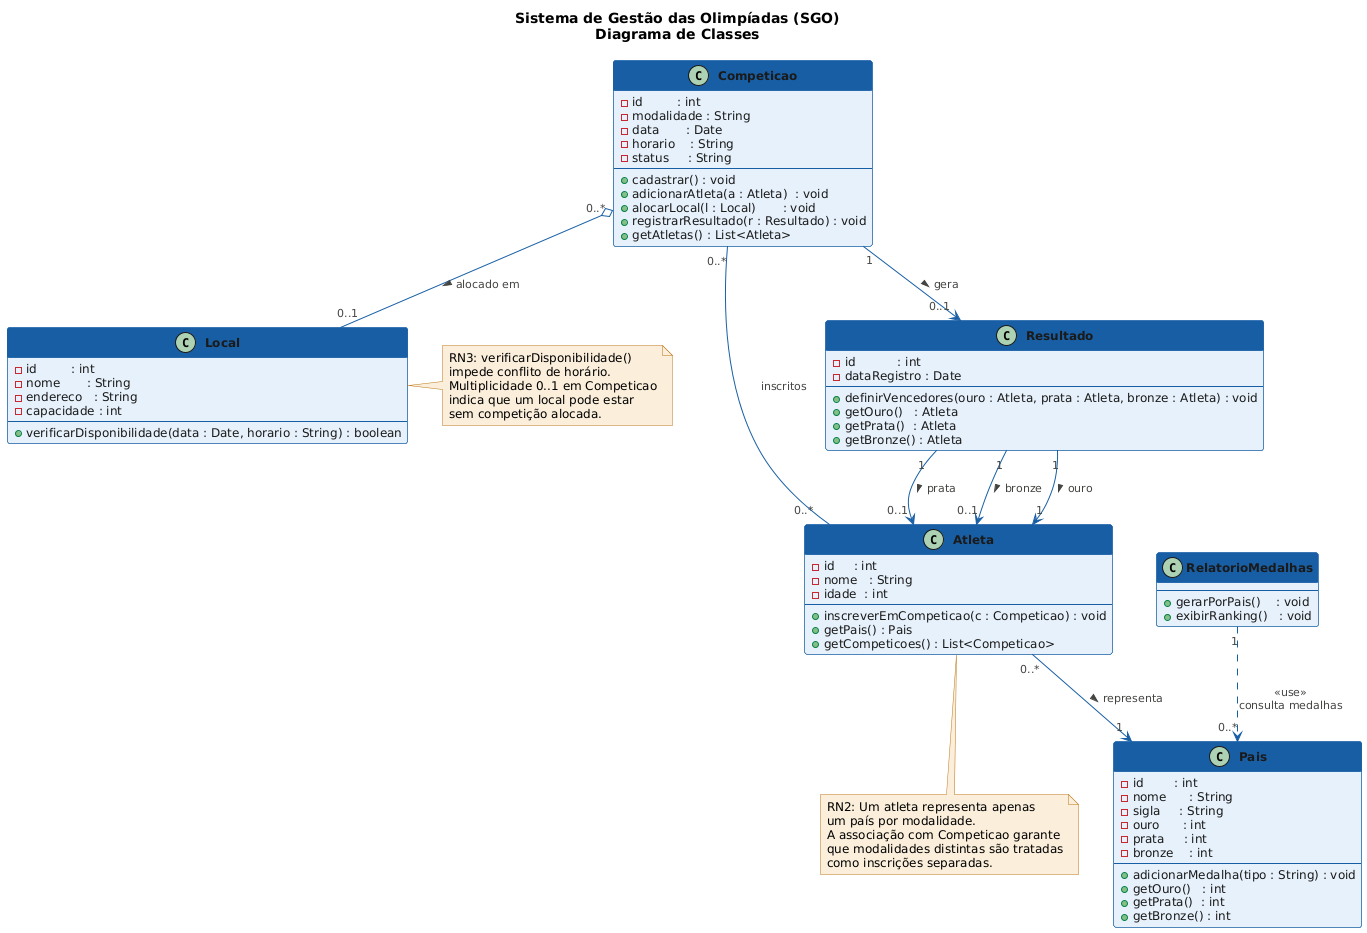

The diagram above was rendered by PlantUML. Its source (embedded in the PNG):
@startuml
skinparam backgroundColor #FFFFFF
skinparam DefaultFontName Arial
skinparam DefaultFontSize 12

skinparam ClassBorderColor #185FA5
skinparam ClassBackgroundColor #E6F1FB
skinparam ClassHeaderBackgroundColor #185FA5
skinparam ClassFontColor #FFFFFF
skinparam ClassFontSize 13
skinparam ClassFontStyle bold
skinparam ClassAttributeFontColor #1a1a1a
skinparam ClassAttributeFontSize 12
skinparam ClassStereotypeFontColor #FFFFFF

skinparam ArrowColor #185FA5
skinparam ArrowFontColor #444441
skinparam ArrowFontSize 11

skinparam NoteBackgroundColor #FAEEDA
skinparam NoteBorderColor #BA7517

title Sistema de Gestão das Olimpíadas (SGO)\nDiagrama de Classes

' ════════════════════════════════════════
'  CLASSES
' ════════════════════════════════════════

class Pais {
  - id        : int
  - nome      : String
  - sigla     : String
  - ouro      : int
  - prata     : int
  - bronze    : int
  --
  + adicionarMedalha(tipo : String) : void
  + getOuro()   : int
  + getPrata()  : int
  + getBronze() : int
}

class Atleta {
  - id     : int
  - nome   : String
  - idade  : int
  --
  + inscreverEmCompeticao(c : Competicao) : void
  + getPais() : Pais
  + getCompeticoes() : List<Competicao>
}

class Competicao {
  - id         : int
  - modalidade : String
  - data       : Date
  - horario    : String
  - status     : String
  --
  + cadastrar() : void
  + adicionarAtleta(a : Atleta)  : void
  + alocarLocal(l : Local)       : void
  + registrarResultado(r : Resultado) : void
  + getAtletas() : List<Atleta>
}

class Local {
  - id         : int
  - nome       : String
  - endereco   : String
  - capacidade : int
  --
  + verificarDisponibilidade(data : Date, horario : String) : boolean
}

class Resultado {
  - id           : int
  - dataRegistro : Date
  --
  + definirVencedores(ouro : Atleta, prata : Atleta, bronze : Atleta) : void
  + getOuro()   : Atleta
  + getPrata()  : Atleta
  + getBronze() : Atleta
}

class RelatorioMedalhas {
  --
  + gerarPorPais()    : void
  + exibirRanking()   : void
}

' ════════════════════════════════════════
'  ASSOCIAÇÕES
' ════════════════════════════════════════

' Atleta representa um País (RN2: um país por modalidade)
Atleta "0..*" --> "1" Pais : representa >

' Competição possui lista de Atletas inscritos (RN1 e RN2)
Competicao "0..*" -- "0..*" Atleta : inscritos

' Local é alocado para Competição (RN3: um local por vez)
' Agregação: Local existe independente de Competição
Competicao "0..*" o-- "0..1" Local : alocado em >

' Competição gera um Resultado (RN4)
Competicao "1" --> "0..1" Resultado : gera >

' Resultado determina os 3 classificados (RN4)
Resultado "1" --> "1"    Atleta : ouro >
Resultado "1" --> "0..1" Atleta : prata >
Resultado "1" --> "0..1" Atleta : bronze >

' RelatorioMedalhas consulta dados de País (RN5)
RelatorioMedalhas "1" ..> "0..*" Pais : <<use>>\nconsulta medalhas

' ════════════════════════════════════════
'  NOTA EXPLICATIVA
' ════════════════════════════════════════
note bottom of Atleta
  RN2: Um atleta representa apenas
  um país por modalidade.
  A associação com Competicao garante
  que modalidades distintas são tratadas
  como inscrições separadas.
end note

note right of Local
  RN3: verificarDisponibilidade()
  impede conflito de horário.
  Multiplicidade 0..1 em Competicao
  indica que um local pode estar
  sem competição alocada.
end note
@enduml